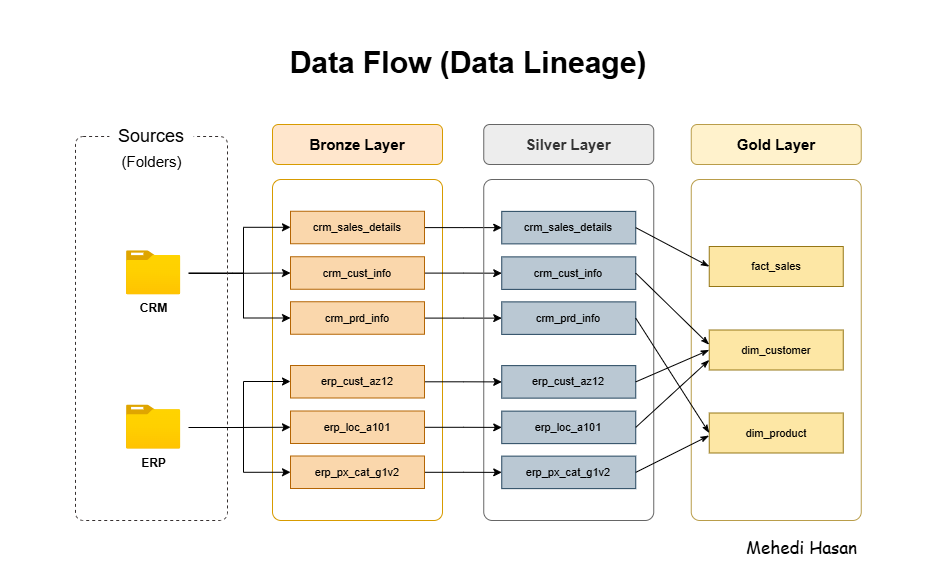

The diagram above was exported from draw.io. Its source (the exported page's mxGraphModel, read from the mxfile embedded in the PNG):
<mxGraphModel dx="872" dy="537" grid="0" gridSize="10" guides="1" tooltips="1" connect="1" arrows="1" fold="1" page="0" pageScale="1" pageWidth="850" pageHeight="1100" math="0" shadow="0">
  <root>
    <mxCell id="0" />
    <mxCell id="1" parent="0" />
    <mxCell id="2" value="" style="rounded=0;whiteSpace=wrap;html=1;shadow=1;strokeColor=none;align=center;verticalAlign=middle;shadowOffsetX=1;shadowOffsetY=1;shadowBlur=0;shadowColor=#FFFFFF;shadowOpacity=100;fontFamily=Helvetica;fontSize=12;fontColor=default;fillColor=none;strokeWidth=2;" vertex="1" parent="1">
      <mxGeometry x="153" y="86" width="935" height="585" as="geometry" />
    </mxCell>
    <mxCell id="3" value="&lt;font style=&quot;font-size: 18px;&quot;&gt;Bronze Layer&lt;/font&gt;" style="rounded=1;whiteSpace=wrap;html=1;fontStyle=1;fillColor=none;strokeColor=#d79b00;fontColor=none;noLabel=1;arcSize=5;" vertex="1" parent="1">
      <mxGeometry x="425" y="265" width="170" height="341" as="geometry" />
    </mxCell>
    <mxCell id="4" style="edgeStyle=orthogonalEdgeStyle;rounded=0;orthogonalLoop=1;jettySize=auto;html=1;entryX=0;entryY=0.5;entryDx=0;entryDy=0;" edge="1" source="5" target="40" parent="1">
      <mxGeometry relative="1" as="geometry" />
    </mxCell>
    <mxCell id="5" value="crm_sales_details" style="rounded=0;whiteSpace=wrap;html=1;fillColor=#fad7ac;strokeColor=#b46504;fontSize=11;" vertex="1" parent="1">
      <mxGeometry x="443" y="296.75" width="134" height="32.5" as="geometry" />
    </mxCell>
    <mxCell id="6" style="edgeStyle=orthogonalEdgeStyle;rounded=0;orthogonalLoop=1;jettySize=auto;html=1;" edge="1" source="7" target="41" parent="1">
      <mxGeometry relative="1" as="geometry" />
    </mxCell>
    <mxCell id="7" value="crm_cust_info" style="rounded=0;whiteSpace=wrap;html=1;fillColor=#fad7ac;strokeColor=#b46504;fontSize=11;" vertex="1" parent="1">
      <mxGeometry x="443" y="342.25" width="134" height="32.5" as="geometry" />
    </mxCell>
    <mxCell id="8" style="edgeStyle=orthogonalEdgeStyle;rounded=0;orthogonalLoop=1;jettySize=auto;html=1;entryX=0;entryY=0.5;entryDx=0;entryDy=0;" edge="1" source="9" target="42" parent="1">
      <mxGeometry relative="1" as="geometry" />
    </mxCell>
    <mxCell id="9" value="crm_prd_info" style="rounded=0;whiteSpace=wrap;html=1;fillColor=#fad7ac;strokeColor=#b46504;fontSize=11;" vertex="1" parent="1">
      <mxGeometry x="443" y="387.25" width="134" height="32.5" as="geometry" />
    </mxCell>
    <mxCell id="10" style="edgeStyle=orthogonalEdgeStyle;rounded=0;orthogonalLoop=1;jettySize=auto;html=1;entryX=0;entryY=0.5;entryDx=0;entryDy=0;" edge="1" target="7" parent="1">
      <mxGeometry relative="1" as="geometry">
        <mxPoint x="327" y="358.75" as="sourcePoint" />
        <Array as="points">
          <mxPoint x="385" y="358.75" />
        </Array>
      </mxGeometry>
    </mxCell>
    <mxCell id="11" style="edgeStyle=orthogonalEdgeStyle;rounded=0;orthogonalLoop=1;jettySize=auto;html=1;" edge="1" target="5" parent="1">
      <mxGeometry relative="1" as="geometry">
        <mxPoint x="327" y="358.75" as="sourcePoint" />
        <Array as="points">
          <mxPoint x="396" y="358.75" />
          <mxPoint x="396" y="312.75" />
        </Array>
      </mxGeometry>
    </mxCell>
    <mxCell id="12" style="edgeStyle=orthogonalEdgeStyle;rounded=0;orthogonalLoop=1;jettySize=auto;html=1;entryX=0;entryY=0.5;entryDx=0;entryDy=0;" edge="1" target="9" parent="1">
      <mxGeometry relative="1" as="geometry">
        <mxPoint x="327" y="358.75" as="sourcePoint" />
        <Array as="points">
          <mxPoint x="396" y="358.75" />
          <mxPoint x="396" y="403.75" />
        </Array>
      </mxGeometry>
    </mxCell>
    <mxCell id="13" value="" style="rounded=1;whiteSpace=wrap;html=1;fillColor=none;strokeColor=light-dark(#363030, #969696);glass=0;dashed=1;arcSize=5;" vertex="1" parent="1">
      <mxGeometry x="228" y="222" width="152" height="384" as="geometry" />
    </mxCell>
    <mxCell id="14" value="&lt;font style=&quot;font-size: 30px;&quot;&gt;&lt;b style=&quot;&quot;&gt;Data Flow (Data Lineage)&lt;/b&gt;&lt;/font&gt;" style="text;html=1;whiteSpace=wrap;strokeColor=none;fillColor=none;align=center;verticalAlign=middle;rounded=0;" vertex="1" parent="1">
      <mxGeometry x="392.5" y="108" width="456" height="80" as="geometry" />
    </mxCell>
    <mxCell id="15" value="Sources" style="rounded=0;whiteSpace=wrap;html=1;strokeWidth=0;fontSize=18;strokeColor=none;" vertex="1" parent="1">
      <mxGeometry x="261.88" y="209" width="84.25" height="26" as="geometry" />
    </mxCell>
    <mxCell id="16" value="&lt;font&gt;Bronze Layer&lt;/font&gt;" style="rounded=1;whiteSpace=wrap;html=1;fontStyle=1;fillColor=#ffe6cc;strokeColor=#d79b00;fontSize=15;" vertex="1" parent="1">
      <mxGeometry x="425" y="210" width="170" height="40" as="geometry" />
    </mxCell>
    <mxCell id="17" value="&lt;font style=&quot;font-size: 18px;&quot;&gt;Bronze Layer&lt;/font&gt;" style="rounded=1;whiteSpace=wrap;html=1;fontStyle=1;fillColor=none;strokeColor=#666666;fontColor=#333333;noLabel=1;arcSize=5;" vertex="1" parent="1">
      <mxGeometry x="636.25" y="265" width="170" height="341" as="geometry" />
    </mxCell>
    <mxCell id="18" value="&lt;font&gt;Silver Layer&lt;/font&gt;" style="rounded=1;whiteSpace=wrap;html=1;fontStyle=1;fillColor=light-dark(#ededed, #1a1a1a);strokeColor=#666666;fontColor=#333333;fontSize=15;" vertex="1" parent="1">
      <mxGeometry x="636.25" y="210" width="170" height="40" as="geometry" />
    </mxCell>
    <mxCell id="19" value="&lt;font style=&quot;font-size: 18px;&quot;&gt;Bronze Layer&lt;/font&gt;" style="rounded=1;whiteSpace=wrap;html=1;fontStyle=1;fillColor=none;strokeColor=#B99D4A;noLabel=1;arcSize=5;" vertex="1" parent="1">
      <mxGeometry x="843.75" y="265" width="170" height="341" as="geometry" />
    </mxCell>
    <mxCell id="20" value="&lt;font&gt;Gold Layer&lt;/font&gt;" style="rounded=1;whiteSpace=wrap;html=1;fontStyle=1;fillColor=#fff2cc;strokeColor=#B99D4A;fontSize=15;" vertex="1" parent="1">
      <mxGeometry x="843.75" y="210" width="170" height="40" as="geometry" />
    </mxCell>
    <mxCell id="21" value="&lt;font&gt;&lt;span&gt;Mehedi Hasan&lt;/span&gt;&lt;/font&gt;" style="text;html=1;whiteSpace=wrap;strokeColor=none;fillColor=none;align=right;verticalAlign=middle;rounded=0;fontStyle=0;fontFamily=Comic Sans MS;fontSize=17;" vertex="1" parent="1">
      <mxGeometry x="733" y="594" width="279" height="78" as="geometry" />
    </mxCell>
    <mxCell id="22" style="edgeStyle=orthogonalEdgeStyle;rounded=0;orthogonalLoop=1;jettySize=auto;html=1;entryX=0;entryY=0.5;entryDx=0;entryDy=0;" edge="1" source="23" target="43" parent="1">
      <mxGeometry relative="1" as="geometry" />
    </mxCell>
    <mxCell id="23" value="erp_px_cat_g1v2" style="rounded=0;whiteSpace=wrap;html=1;fillColor=#fad7ac;strokeColor=#b46504;fontSize=11;" vertex="1" parent="1">
      <mxGeometry x="443" y="541.5" width="134" height="32.5" as="geometry" />
    </mxCell>
    <mxCell id="24" style="edgeStyle=orthogonalEdgeStyle;rounded=0;orthogonalLoop=1;jettySize=auto;html=1;" edge="1" source="25" target="44" parent="1">
      <mxGeometry relative="1" as="geometry" />
    </mxCell>
    <mxCell id="25" value="erp_loc_a101" style="rounded=0;whiteSpace=wrap;html=1;fillColor=#fad7ac;strokeColor=#b46504;fontSize=11;" vertex="1" parent="1">
      <mxGeometry x="443" y="496.5" width="134" height="32.5" as="geometry" />
    </mxCell>
    <mxCell id="26" style="edgeStyle=orthogonalEdgeStyle;rounded=0;orthogonalLoop=1;jettySize=auto;html=1;" edge="1" source="27" target="45" parent="1">
      <mxGeometry relative="1" as="geometry" />
    </mxCell>
    <mxCell id="27" value="erp_cust_az12" style="rounded=0;whiteSpace=wrap;html=1;fillColor=#fad7ac;strokeColor=#b46504;fontSize=11;" vertex="1" parent="1">
      <mxGeometry x="443" y="451" width="134" height="32.5" as="geometry" />
    </mxCell>
    <mxCell id="28" style="edgeStyle=orthogonalEdgeStyle;rounded=0;orthogonalLoop=1;jettySize=auto;html=1;" edge="1" target="27" parent="1">
      <mxGeometry relative="1" as="geometry">
        <mxPoint x="327" y="513" as="sourcePoint" />
        <Array as="points">
          <mxPoint x="396" y="513" />
          <mxPoint x="396" y="467" />
        </Array>
      </mxGeometry>
    </mxCell>
    <mxCell id="29" style="edgeStyle=orthogonalEdgeStyle;rounded=0;orthogonalLoop=1;jettySize=auto;html=1;entryX=0;entryY=0.5;entryDx=0;entryDy=0;" edge="1" target="23" parent="1">
      <mxGeometry relative="1" as="geometry">
        <mxPoint x="327" y="513" as="sourcePoint" />
        <Array as="points">
          <mxPoint x="396" y="513" />
          <mxPoint x="396" y="558" />
        </Array>
      </mxGeometry>
    </mxCell>
    <mxCell id="30" style="edgeStyle=orthogonalEdgeStyle;rounded=0;orthogonalLoop=1;jettySize=auto;html=1;entryX=0;entryY=0.5;entryDx=0;entryDy=0;" edge="1" target="25" parent="1">
      <mxGeometry relative="1" as="geometry">
        <mxPoint x="327" y="513" as="sourcePoint" />
        <Array as="points">
          <mxPoint x="385" y="513" />
        </Array>
      </mxGeometry>
    </mxCell>
    <mxCell id="31" value="" style="group" vertex="1" connectable="0" parent="1">
      <mxGeometry x="279" y="490.5" width="72" height="82.5" as="geometry" />
    </mxCell>
    <mxCell id="32" value="" style="group" vertex="1" connectable="0" parent="31">
      <mxGeometry y="-3.5" width="62" height="54" as="geometry" />
    </mxCell>
    <mxCell id="33" value="" style="whiteSpace=wrap;html=1;aspect=fixed;strokeColor=none;" vertex="1" parent="32">
      <mxGeometry x="8" width="54" height="54" as="geometry" />
    </mxCell>
    <mxCell id="34" value="ERP" style="image;aspect=fixed;html=1;points=[];align=center;fontSize=12;image=img/lib/azure2/general/Folder_Blank.svg;fontStyle=1" vertex="1" parent="32">
      <mxGeometry y="3.5" width="54.273809523809526" height="44.047619047619044" as="geometry" />
    </mxCell>
    <mxCell id="35" value="" style="group" vertex="1" connectable="0" parent="1">
      <mxGeometry x="279" y="336.25" width="72" height="82.5" as="geometry" />
    </mxCell>
    <mxCell id="36" value="" style="group" vertex="1" connectable="0" parent="35">
      <mxGeometry y="-3.5" width="62" height="54" as="geometry" />
    </mxCell>
    <mxCell id="37" value="" style="whiteSpace=wrap;html=1;aspect=fixed;strokeColor=none;" vertex="1" parent="36">
      <mxGeometry x="8" width="54" height="54" as="geometry" />
    </mxCell>
    <mxCell id="38" value="CRM" style="image;aspect=fixed;html=1;points=[];align=center;fontSize=12;image=img/lib/azure2/general/Folder_Blank.svg;fontStyle=1" vertex="1" parent="36">
      <mxGeometry y="3.5" width="54.273809523809526" height="44.047619047619044" as="geometry" />
    </mxCell>
    <mxCell id="39" value="(Folders)" style="rounded=0;whiteSpace=wrap;html=1;strokeWidth=0;fontSize=15;strokeColor=none;" vertex="1" parent="1">
      <mxGeometry x="257.75" y="234" width="92.5" height="26" as="geometry" />
    </mxCell>
    <mxCell id="40" value="crm_sales_details" style="rounded=0;whiteSpace=wrap;html=1;fillColor=#bac8d3;strokeColor=#23445d;fontSize=11;" vertex="1" parent="1">
      <mxGeometry x="654.25" y="296.88" width="134" height="32.5" as="geometry" />
    </mxCell>
    <mxCell id="41" value="crm_cust_info" style="rounded=0;whiteSpace=wrap;html=1;fillColor=#bac8d3;strokeColor=#23445d;fontSize=11;" vertex="1" parent="1">
      <mxGeometry x="654.25" y="342.38" width="134" height="32.5" as="geometry" />
    </mxCell>
    <mxCell id="42" value="crm_prd_info" style="rounded=0;whiteSpace=wrap;html=1;fillColor=#bac8d3;strokeColor=#23445d;fontSize=11;" vertex="1" parent="1">
      <mxGeometry x="654.25" y="387.38" width="134" height="32.5" as="geometry" />
    </mxCell>
    <mxCell id="43" value="erp_px_cat_g1v2" style="rounded=0;whiteSpace=wrap;html=1;fillColor=#bac8d3;strokeColor=#23445d;fontSize=11;" vertex="1" parent="1">
      <mxGeometry x="654.25" y="541.63" width="134" height="32.5" as="geometry" />
    </mxCell>
    <mxCell id="44" value="erp_loc_a101" style="rounded=0;whiteSpace=wrap;html=1;fillColor=#bac8d3;strokeColor=#23445d;fontSize=11;" vertex="1" parent="1">
      <mxGeometry x="654.25" y="496.63" width="134" height="32.5" as="geometry" />
    </mxCell>
    <mxCell id="45" value="erp_cust_az12" style="rounded=0;whiteSpace=wrap;html=1;fillColor=#bac8d3;strokeColor=#23445d;fontSize=11;" vertex="1" parent="1">
      <mxGeometry x="654.25" y="451.13" width="134" height="32.5" as="geometry" />
    </mxCell>
    <mxCell id="46" value="fact_sales" style="rounded=0;whiteSpace=wrap;html=1;fontSize=11;fillColor=light-dark(#fde7a5, #281d00);strokeColor=light-dark(#957616,#6D5100);" vertex="1" parent="1">
      <mxGeometry x="861.75" y="332" width="134" height="40" as="geometry" />
    </mxCell>
    <mxCell id="47" value="dim_customer" style="rounded=0;whiteSpace=wrap;html=1;fontSize=11;fillColor=light-dark(#fde7a5, #281d00);strokeColor=light-dark(#957616,#6D5100);" vertex="1" parent="1">
      <mxGeometry x="861.75" y="415.5" width="134" height="40" as="geometry" />
    </mxCell>
    <mxCell id="48" value="dim_product" style="rounded=0;whiteSpace=wrap;html=1;fontSize=11;fillColor=light-dark(#fde7a5, #281d00);strokeColor=light-dark(#957616,#6D5100);" vertex="1" parent="1">
      <mxGeometry x="861.75" y="498.5" width="134" height="40" as="geometry" />
    </mxCell>
    <mxCell id="49" value="" style="endArrow=classicThin;html=1;rounded=0;exitX=1;exitY=0.5;exitDx=0;exitDy=0;endFill=1;entryX=-0.002;entryY=0.567;entryDx=0;entryDy=0;entryPerimeter=0;" edge="1" source="43" target="48" parent="1">
      <mxGeometry width="50" height="50" relative="1" as="geometry">
        <mxPoint x="784" y="518" as="sourcePoint" />
        <mxPoint x="861" y="436" as="targetPoint" />
      </mxGeometry>
    </mxCell>
    <mxCell id="50" value="" style="endArrow=classicThin;html=1;rounded=0;exitX=1;exitY=0.5;exitDx=0;exitDy=0;endFill=1;entryX=0;entryY=0.5;entryDx=0;entryDy=0;" edge="1" source="42" target="48" parent="1">
      <mxGeometry width="50" height="50" relative="1" as="geometry">
        <mxPoint x="675" y="475" as="sourcePoint" />
        <mxPoint x="861" y="436" as="targetPoint" />
      </mxGeometry>
    </mxCell>
    <mxCell id="51" value="" style="endArrow=classicThin;html=1;rounded=0;exitX=1;exitY=0.5;exitDx=0;exitDy=0;entryX=0;entryY=0.5;entryDx=0;entryDy=0;endFill=1;" edge="1" source="40" target="46" parent="1">
      <mxGeometry width="50" height="50" relative="1" as="geometry">
        <mxPoint x="814" y="387.38" as="sourcePoint" />
        <mxPoint x="864" y="337.38" as="targetPoint" />
      </mxGeometry>
    </mxCell>
    <mxCell id="52" value="" style="endArrow=classicThin;html=1;rounded=0;exitX=1;exitY=0.5;exitDx=0;exitDy=0;endFill=1;entryX=-0.001;entryY=0.366;entryDx=0;entryDy=0;entryPerimeter=0;" edge="1" source="41" target="47" parent="1">
      <mxGeometry width="50" height="50" relative="1" as="geometry">
        <mxPoint x="791" y="361" as="sourcePoint" />
        <mxPoint x="861" y="433" as="targetPoint" />
      </mxGeometry>
    </mxCell>
    <mxCell id="53" value="" style="endArrow=classicThin;html=1;rounded=0;exitX=1;exitY=0.5;exitDx=0;exitDy=0;endFill=1;entryX=0;entryY=0.5;entryDx=0;entryDy=0;" edge="1" source="45" target="47" parent="1">
      <mxGeometry width="50" height="50" relative="1" as="geometry">
        <mxPoint x="791" y="469.88" as="sourcePoint" />
        <mxPoint x="861" y="432" as="targetPoint" />
      </mxGeometry>
    </mxCell>
    <mxCell id="54" value="" style="endArrow=classicThin;html=1;rounded=0;exitX=1;exitY=0.5;exitDx=0;exitDy=0;endFill=1;entryX=0;entryY=0.75;entryDx=0;entryDy=0;" edge="1" source="44" target="47" parent="1">
      <mxGeometry width="50" height="50" relative="1" as="geometry">
        <mxPoint x="793.75" y="520" as="sourcePoint" />
        <mxPoint x="861" y="444" as="targetPoint" />
      </mxGeometry>
    </mxCell>
  </root>
</mxGraphModel>